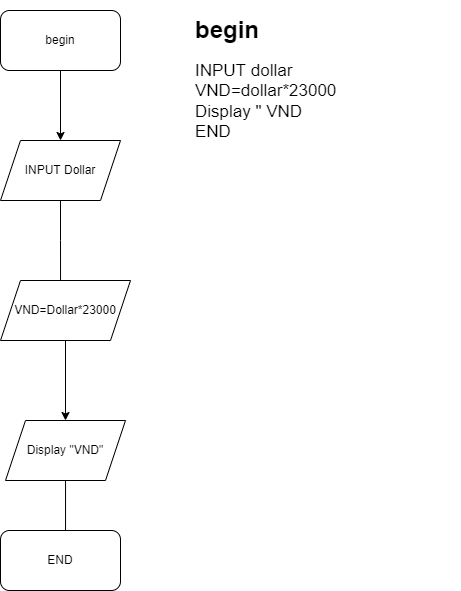

The diagram above was exported from draw.io. Its source (the exported page's mxGraphModel, read from the mxfile embedded in the PNG):
<mxGraphModel dx="1038" dy="571" grid="1" gridSize="10" guides="1" tooltips="1" connect="1" arrows="1" fold="1" page="1" pageScale="1" pageWidth="827" pageHeight="1169" math="0" shadow="0">
  <root>
    <mxCell id="WIyWlLk6GJQsqaUBKTNV-0" />
    <mxCell id="WIyWlLk6GJQsqaUBKTNV-1" parent="WIyWlLk6GJQsqaUBKTNV-0" />
    <mxCell id="So4D1ufnNfxW0yvNBTaN-5" style="edgeStyle=orthogonalEdgeStyle;rounded=0;orthogonalLoop=1;jettySize=auto;html=1;entryX=0.5;entryY=0;entryDx=0;entryDy=0;" edge="1" parent="WIyWlLk6GJQsqaUBKTNV-1" source="So4D1ufnNfxW0yvNBTaN-0" target="So4D1ufnNfxW0yvNBTaN-1">
      <mxGeometry relative="1" as="geometry" />
    </mxCell>
    <mxCell id="So4D1ufnNfxW0yvNBTaN-0" value="begin" style="rounded=1;whiteSpace=wrap;html=1;" vertex="1" parent="WIyWlLk6GJQsqaUBKTNV-1">
      <mxGeometry x="330" y="30" width="120" height="60" as="geometry" />
    </mxCell>
    <mxCell id="So4D1ufnNfxW0yvNBTaN-6" style="edgeStyle=orthogonalEdgeStyle;rounded=0;orthogonalLoop=1;jettySize=auto;html=1;entryX=0.462;entryY=0.167;entryDx=0;entryDy=0;entryPerimeter=0;" edge="1" parent="WIyWlLk6GJQsqaUBKTNV-1" source="So4D1ufnNfxW0yvNBTaN-1" target="So4D1ufnNfxW0yvNBTaN-2">
      <mxGeometry relative="1" as="geometry" />
    </mxCell>
    <mxCell id="So4D1ufnNfxW0yvNBTaN-1" value="INPUT Dollar" style="shape=parallelogram;perimeter=parallelogramPerimeter;whiteSpace=wrap;html=1;fixedSize=1;" vertex="1" parent="WIyWlLk6GJQsqaUBKTNV-1">
      <mxGeometry x="330" y="160" width="120" height="60" as="geometry" />
    </mxCell>
    <mxCell id="So4D1ufnNfxW0yvNBTaN-7" style="edgeStyle=orthogonalEdgeStyle;rounded=0;orthogonalLoop=1;jettySize=auto;html=1;entryX=0.5;entryY=0;entryDx=0;entryDy=0;" edge="1" parent="WIyWlLk6GJQsqaUBKTNV-1" source="So4D1ufnNfxW0yvNBTaN-2" target="So4D1ufnNfxW0yvNBTaN-3">
      <mxGeometry relative="1" as="geometry" />
    </mxCell>
    <mxCell id="So4D1ufnNfxW0yvNBTaN-2" value="VND=Dollar*23000" style="shape=parallelogram;perimeter=parallelogramPerimeter;whiteSpace=wrap;html=1;fixedSize=1;" vertex="1" parent="WIyWlLk6GJQsqaUBKTNV-1">
      <mxGeometry x="330" y="300" width="130" height="60" as="geometry" />
    </mxCell>
    <mxCell id="So4D1ufnNfxW0yvNBTaN-8" style="edgeStyle=orthogonalEdgeStyle;rounded=0;orthogonalLoop=1;jettySize=auto;html=1;entryX=0.542;entryY=0.167;entryDx=0;entryDy=0;entryPerimeter=0;" edge="1" parent="WIyWlLk6GJQsqaUBKTNV-1" source="So4D1ufnNfxW0yvNBTaN-3" target="So4D1ufnNfxW0yvNBTaN-4">
      <mxGeometry relative="1" as="geometry" />
    </mxCell>
    <mxCell id="So4D1ufnNfxW0yvNBTaN-3" value="Display &quot;VND&quot;" style="shape=parallelogram;perimeter=parallelogramPerimeter;whiteSpace=wrap;html=1;fixedSize=1;" vertex="1" parent="WIyWlLk6GJQsqaUBKTNV-1">
      <mxGeometry x="335" y="440" width="120" height="60" as="geometry" />
    </mxCell>
    <mxCell id="So4D1ufnNfxW0yvNBTaN-4" value="END" style="rounded=1;whiteSpace=wrap;html=1;" vertex="1" parent="WIyWlLk6GJQsqaUBKTNV-1">
      <mxGeometry x="330" y="550" width="120" height="60" as="geometry" />
    </mxCell>
    <mxCell id="So4D1ufnNfxW0yvNBTaN-9" value="&lt;h1&gt;begin&lt;/h1&gt;&lt;div style=&quot;font-size: 17px&quot;&gt;INPUT dollar&lt;/div&gt;&lt;div style=&quot;font-size: 17px&quot;&gt;VND=dollar*23000&lt;/div&gt;&lt;div style=&quot;font-size: 17px&quot;&gt;Display &quot; VND&lt;/div&gt;&lt;div style=&quot;font-size: 17px&quot;&gt;END&lt;/div&gt;" style="text;html=1;strokeColor=none;fillColor=none;spacing=5;spacingTop=-20;whiteSpace=wrap;overflow=hidden;rounded=0;" vertex="1" parent="WIyWlLk6GJQsqaUBKTNV-1">
      <mxGeometry x="520" y="30" width="270" height="480" as="geometry" />
    </mxCell>
  </root>
</mxGraphModel>